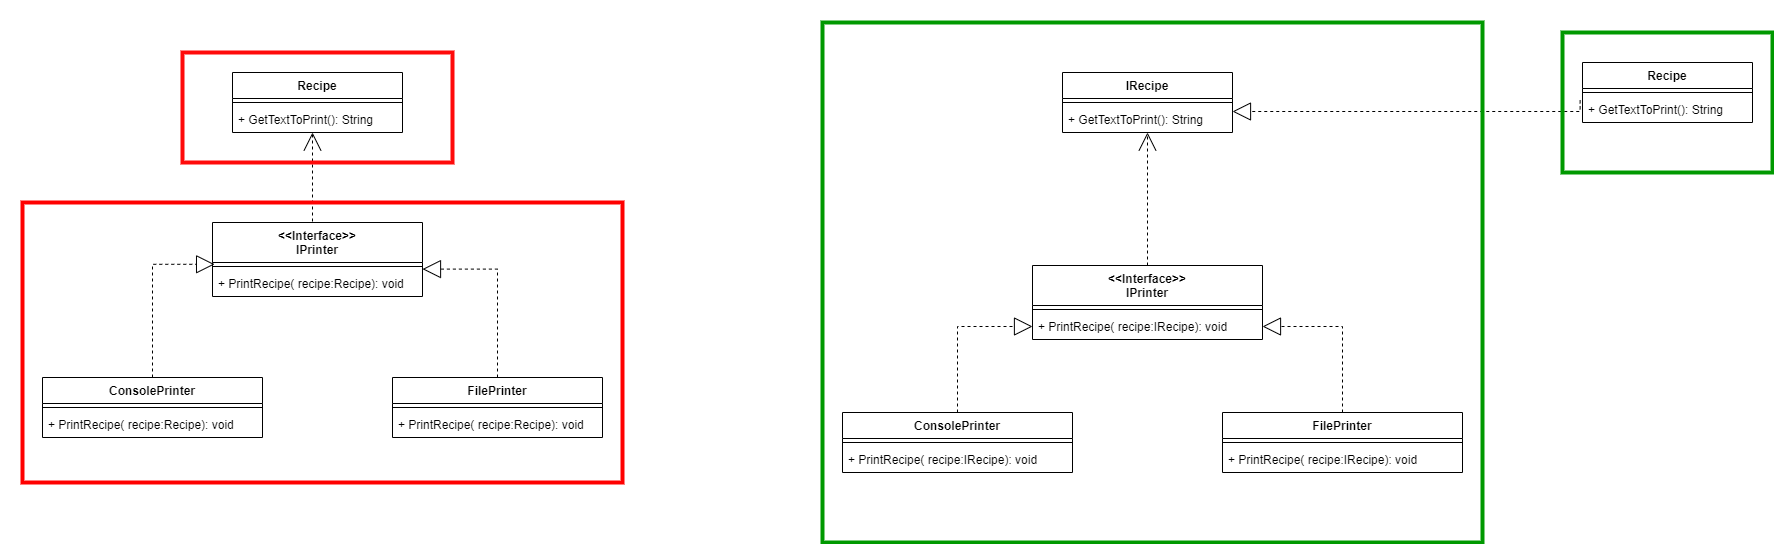

The diagram above was exported from draw.io. Its source (the exported page's mxGraphModel, read from the mxfile embedded in the PNG):
<mxGraphModel dx="2076" dy="1158" grid="1" gridSize="10" guides="1" tooltips="1" connect="1" arrows="1" fold="1" page="1" pageScale="1" pageWidth="827" pageHeight="1169" math="0" shadow="0">
  <root>
    <mxCell id="0" />
    <mxCell id="1" parent="0" />
    <mxCell id="EboHOWVeE-rfPmBiWkqH-9" style="edgeStyle=orthogonalEdgeStyle;rounded=0;orthogonalLoop=1;jettySize=auto;html=1;exitX=0.5;exitY=0;exitDx=0;exitDy=0;dashed=1;endArrow=open;endFill=0;endSize=16;" edge="1" parent="1" source="EboHOWVeE-rfPmBiWkqH-1">
      <mxGeometry relative="1" as="geometry">
        <mxPoint x="310" y="280" as="targetPoint" />
        <Array as="points">
          <mxPoint x="310" y="370" />
        </Array>
      </mxGeometry>
    </mxCell>
    <mxCell id="EboHOWVeE-rfPmBiWkqH-1" value="&lt;&lt;Interface&gt;&gt;&#10;IPrinter" style="swimlane;fontStyle=1;align=center;verticalAlign=top;childLayout=stackLayout;horizontal=1;startSize=40;horizontalStack=0;resizeParent=1;resizeParentMax=0;resizeLast=0;collapsible=1;marginBottom=0;" vertex="1" parent="1">
      <mxGeometry x="210" y="370" width="210" height="74" as="geometry" />
    </mxCell>
    <mxCell id="EboHOWVeE-rfPmBiWkqH-3" value="" style="line;strokeWidth=1;fillColor=none;align=left;verticalAlign=middle;spacingTop=-1;spacingLeft=3;spacingRight=3;rotatable=0;labelPosition=right;points=[];portConstraint=eastwest;" vertex="1" parent="EboHOWVeE-rfPmBiWkqH-1">
      <mxGeometry y="40" width="210" height="8" as="geometry" />
    </mxCell>
    <mxCell id="EboHOWVeE-rfPmBiWkqH-55" value="+ PrintRecipe( recipe:Recipe): void" style="text;strokeColor=none;fillColor=none;align=left;verticalAlign=top;spacingLeft=4;spacingRight=4;overflow=hidden;rotatable=0;points=[[0,0.5],[1,0.5]];portConstraint=eastwest;" vertex="1" parent="EboHOWVeE-rfPmBiWkqH-1">
      <mxGeometry y="48" width="210" height="26" as="geometry" />
    </mxCell>
    <mxCell id="EboHOWVeE-rfPmBiWkqH-5" value="Recipe" style="swimlane;fontStyle=1;align=center;verticalAlign=top;childLayout=stackLayout;horizontal=1;startSize=26;horizontalStack=0;resizeParent=1;resizeParentMax=0;resizeLast=0;collapsible=1;marginBottom=0;" vertex="1" parent="1">
      <mxGeometry x="230" y="220" width="170" height="60" as="geometry" />
    </mxCell>
    <mxCell id="EboHOWVeE-rfPmBiWkqH-7" value="" style="line;strokeWidth=1;fillColor=none;align=left;verticalAlign=middle;spacingTop=-1;spacingLeft=3;spacingRight=3;rotatable=0;labelPosition=right;points=[];portConstraint=eastwest;" vertex="1" parent="EboHOWVeE-rfPmBiWkqH-5">
      <mxGeometry y="26" width="170" height="8" as="geometry" />
    </mxCell>
    <mxCell id="EboHOWVeE-rfPmBiWkqH-54" value="+ GetTextToPrint(): String" style="text;strokeColor=none;fillColor=none;align=left;verticalAlign=top;spacingLeft=4;spacingRight=4;overflow=hidden;rotatable=0;points=[[0,0.5],[1,0.5]];portConstraint=eastwest;" vertex="1" parent="EboHOWVeE-rfPmBiWkqH-5">
      <mxGeometry y="34" width="170" height="26" as="geometry" />
    </mxCell>
    <mxCell id="EboHOWVeE-rfPmBiWkqH-14" style="edgeStyle=orthogonalEdgeStyle;rounded=0;orthogonalLoop=1;jettySize=auto;html=1;dashed=1;endArrow=block;endFill=0;endSize=16;entryX=1;entryY=-0.054;entryDx=0;entryDy=0;entryPerimeter=0;" edge="1" parent="1" source="EboHOWVeE-rfPmBiWkqH-10" target="EboHOWVeE-rfPmBiWkqH-55">
      <mxGeometry relative="1" as="geometry">
        <mxPoint x="400" y="470" as="targetPoint" />
      </mxGeometry>
    </mxCell>
    <mxCell id="EboHOWVeE-rfPmBiWkqH-10" value="FilePrinter" style="swimlane;fontStyle=1;align=center;verticalAlign=top;childLayout=stackLayout;horizontal=1;startSize=26;horizontalStack=0;resizeParent=1;resizeParentMax=0;resizeLast=0;collapsible=1;marginBottom=0;" vertex="1" parent="1">
      <mxGeometry x="390" y="525" width="210" height="60" as="geometry" />
    </mxCell>
    <mxCell id="EboHOWVeE-rfPmBiWkqH-12" value="" style="line;strokeWidth=1;fillColor=none;align=left;verticalAlign=middle;spacingTop=-1;spacingLeft=3;spacingRight=3;rotatable=0;labelPosition=right;points=[];portConstraint=eastwest;" vertex="1" parent="EboHOWVeE-rfPmBiWkqH-10">
      <mxGeometry y="26" width="210" height="8" as="geometry" />
    </mxCell>
    <mxCell id="EboHOWVeE-rfPmBiWkqH-57" value="+ PrintRecipe( recipe:Recipe): void" style="text;strokeColor=none;fillColor=none;align=left;verticalAlign=top;spacingLeft=4;spacingRight=4;overflow=hidden;rotatable=0;points=[[0,0.5],[1,0.5]];portConstraint=eastwest;" vertex="1" parent="EboHOWVeE-rfPmBiWkqH-10">
      <mxGeometry y="34" width="210" height="26" as="geometry" />
    </mxCell>
    <mxCell id="EboHOWVeE-rfPmBiWkqH-19" style="edgeStyle=orthogonalEdgeStyle;rounded=0;orthogonalLoop=1;jettySize=auto;html=1;dashed=1;endArrow=block;endFill=0;endSize=16;entryX=0.01;entryY=0.225;entryDx=0;entryDy=0;entryPerimeter=0;" edge="1" parent="1" source="EboHOWVeE-rfPmBiWkqH-15" target="EboHOWVeE-rfPmBiWkqH-3">
      <mxGeometry relative="1" as="geometry">
        <mxPoint x="230" y="423" as="targetPoint" />
      </mxGeometry>
    </mxCell>
    <mxCell id="EboHOWVeE-rfPmBiWkqH-15" value="ConsolePrinter" style="swimlane;fontStyle=1;align=center;verticalAlign=top;childLayout=stackLayout;horizontal=1;startSize=26;horizontalStack=0;resizeParent=1;resizeParentMax=0;resizeLast=0;collapsible=1;marginBottom=0;" vertex="1" parent="1">
      <mxGeometry x="40" y="525" width="220" height="60" as="geometry" />
    </mxCell>
    <mxCell id="EboHOWVeE-rfPmBiWkqH-17" value="" style="line;strokeWidth=1;fillColor=none;align=left;verticalAlign=middle;spacingTop=-1;spacingLeft=3;spacingRight=3;rotatable=0;labelPosition=right;points=[];portConstraint=eastwest;" vertex="1" parent="EboHOWVeE-rfPmBiWkqH-15">
      <mxGeometry y="26" width="220" height="8" as="geometry" />
    </mxCell>
    <mxCell id="EboHOWVeE-rfPmBiWkqH-56" value="+ PrintRecipe( recipe:Recipe): void" style="text;strokeColor=none;fillColor=none;align=left;verticalAlign=top;spacingLeft=4;spacingRight=4;overflow=hidden;rotatable=0;points=[[0,0.5],[1,0.5]];portConstraint=eastwest;" vertex="1" parent="EboHOWVeE-rfPmBiWkqH-15">
      <mxGeometry y="34" width="220" height="26" as="geometry" />
    </mxCell>
    <mxCell id="EboHOWVeE-rfPmBiWkqH-24" style="edgeStyle=orthogonalEdgeStyle;rounded=0;orthogonalLoop=1;jettySize=auto;html=1;exitX=0.5;exitY=0;exitDx=0;exitDy=0;dashed=1;endArrow=open;endFill=0;endSize=16;entryX=0.5;entryY=1;entryDx=0;entryDy=0;entryPerimeter=0;" edge="1" parent="1" source="EboHOWVeE-rfPmBiWkqH-25" target="EboHOWVeE-rfPmBiWkqH-32">
      <mxGeometry relative="1" as="geometry">
        <mxPoint x="1145" y="290" as="targetPoint" />
      </mxGeometry>
    </mxCell>
    <mxCell id="EboHOWVeE-rfPmBiWkqH-25" value="&lt;&lt;Interface&gt;&gt;&#10;IPrinter" style="swimlane;fontStyle=1;align=center;verticalAlign=top;childLayout=stackLayout;horizontal=1;startSize=40;horizontalStack=0;resizeParent=1;resizeParentMax=0;resizeLast=0;collapsible=1;marginBottom=0;" vertex="1" parent="1">
      <mxGeometry x="1030" y="413" width="230" height="74" as="geometry" />
    </mxCell>
    <mxCell id="EboHOWVeE-rfPmBiWkqH-27" value="" style="line;strokeWidth=1;fillColor=none;align=left;verticalAlign=middle;spacingTop=-1;spacingLeft=3;spacingRight=3;rotatable=0;labelPosition=right;points=[];portConstraint=eastwest;" vertex="1" parent="EboHOWVeE-rfPmBiWkqH-25">
      <mxGeometry y="40" width="230" height="8" as="geometry" />
    </mxCell>
    <mxCell id="EboHOWVeE-rfPmBiWkqH-26" value="+ PrintRecipe( recipe:IRecipe): void" style="text;strokeColor=none;fillColor=none;align=left;verticalAlign=top;spacingLeft=4;spacingRight=4;overflow=hidden;rotatable=0;points=[[0,0.5],[1,0.5]];portConstraint=eastwest;" vertex="1" parent="EboHOWVeE-rfPmBiWkqH-25">
      <mxGeometry y="48" width="230" height="26" as="geometry" />
    </mxCell>
    <mxCell id="EboHOWVeE-rfPmBiWkqH-29" value="IRecipe" style="swimlane;fontStyle=1;align=center;verticalAlign=top;childLayout=stackLayout;horizontal=1;startSize=26;horizontalStack=0;resizeParent=1;resizeParentMax=0;resizeLast=0;collapsible=1;marginBottom=0;" vertex="1" parent="1">
      <mxGeometry x="1060" y="220" width="170" height="60" as="geometry" />
    </mxCell>
    <mxCell id="EboHOWVeE-rfPmBiWkqH-31" value="" style="line;strokeWidth=1;fillColor=none;align=left;verticalAlign=middle;spacingTop=-1;spacingLeft=3;spacingRight=3;rotatable=0;labelPosition=right;points=[];portConstraint=eastwest;" vertex="1" parent="EboHOWVeE-rfPmBiWkqH-29">
      <mxGeometry y="26" width="170" height="8" as="geometry" />
    </mxCell>
    <mxCell id="EboHOWVeE-rfPmBiWkqH-32" value="+ GetTextToPrint(): String" style="text;strokeColor=none;fillColor=none;align=left;verticalAlign=top;spacingLeft=4;spacingRight=4;overflow=hidden;rotatable=0;points=[[0,0.5],[1,0.5]];portConstraint=eastwest;" vertex="1" parent="EboHOWVeE-rfPmBiWkqH-29">
      <mxGeometry y="34" width="170" height="26" as="geometry" />
    </mxCell>
    <mxCell id="EboHOWVeE-rfPmBiWkqH-33" style="edgeStyle=orthogonalEdgeStyle;rounded=0;orthogonalLoop=1;jettySize=auto;html=1;entryX=1;entryY=0.5;entryDx=0;entryDy=0;dashed=1;endArrow=block;endFill=0;endSize=16;" edge="1" parent="1" source="EboHOWVeE-rfPmBiWkqH-34" target="EboHOWVeE-rfPmBiWkqH-26">
      <mxGeometry relative="1" as="geometry" />
    </mxCell>
    <mxCell id="EboHOWVeE-rfPmBiWkqH-34" value="FilePrinter" style="swimlane;fontStyle=1;align=center;verticalAlign=top;childLayout=stackLayout;horizontal=1;startSize=26;horizontalStack=0;resizeParent=1;resizeParentMax=0;resizeLast=0;collapsible=1;marginBottom=0;" vertex="1" parent="1">
      <mxGeometry x="1220" y="560" width="240" height="60" as="geometry" />
    </mxCell>
    <mxCell id="EboHOWVeE-rfPmBiWkqH-36" value="" style="line;strokeWidth=1;fillColor=none;align=left;verticalAlign=middle;spacingTop=-1;spacingLeft=3;spacingRight=3;rotatable=0;labelPosition=right;points=[];portConstraint=eastwest;" vertex="1" parent="EboHOWVeE-rfPmBiWkqH-34">
      <mxGeometry y="26" width="240" height="8" as="geometry" />
    </mxCell>
    <mxCell id="EboHOWVeE-rfPmBiWkqH-52" value="+ PrintRecipe( recipe:IRecipe): void" style="text;strokeColor=none;fillColor=none;align=left;verticalAlign=top;spacingLeft=4;spacingRight=4;overflow=hidden;rotatable=0;points=[[0,0.5],[1,0.5]];portConstraint=eastwest;" vertex="1" parent="EboHOWVeE-rfPmBiWkqH-34">
      <mxGeometry y="34" width="240" height="26" as="geometry" />
    </mxCell>
    <mxCell id="EboHOWVeE-rfPmBiWkqH-38" style="edgeStyle=orthogonalEdgeStyle;rounded=0;orthogonalLoop=1;jettySize=auto;html=1;dashed=1;endArrow=block;endFill=0;endSize=16;" edge="1" parent="1" source="EboHOWVeE-rfPmBiWkqH-39" target="EboHOWVeE-rfPmBiWkqH-26">
      <mxGeometry relative="1" as="geometry" />
    </mxCell>
    <mxCell id="EboHOWVeE-rfPmBiWkqH-39" value="ConsolePrinter" style="swimlane;fontStyle=1;align=center;verticalAlign=top;childLayout=stackLayout;horizontal=1;startSize=26;horizontalStack=0;resizeParent=1;resizeParentMax=0;resizeLast=0;collapsible=1;marginBottom=0;" vertex="1" parent="1">
      <mxGeometry x="840" y="560" width="230" height="60" as="geometry" />
    </mxCell>
    <mxCell id="EboHOWVeE-rfPmBiWkqH-41" value="" style="line;strokeWidth=1;fillColor=none;align=left;verticalAlign=middle;spacingTop=-1;spacingLeft=3;spacingRight=3;rotatable=0;labelPosition=right;points=[];portConstraint=eastwest;" vertex="1" parent="EboHOWVeE-rfPmBiWkqH-39">
      <mxGeometry y="26" width="230" height="8" as="geometry" />
    </mxCell>
    <mxCell id="EboHOWVeE-rfPmBiWkqH-51" value="+ PrintRecipe( recipe:IRecipe): void" style="text;strokeColor=none;fillColor=none;align=left;verticalAlign=top;spacingLeft=4;spacingRight=4;overflow=hidden;rotatable=0;points=[[0,0.5],[1,0.5]];portConstraint=eastwest;" vertex="1" parent="EboHOWVeE-rfPmBiWkqH-39">
      <mxGeometry y="34" width="230" height="26" as="geometry" />
    </mxCell>
    <mxCell id="EboHOWVeE-rfPmBiWkqH-43" value="Recipe" style="swimlane;fontStyle=1;align=center;verticalAlign=top;childLayout=stackLayout;horizontal=1;startSize=26;horizontalStack=0;resizeParent=1;resizeParentMax=0;resizeLast=0;collapsible=1;marginBottom=0;" vertex="1" parent="1">
      <mxGeometry x="1580" y="210" width="170" height="60" as="geometry" />
    </mxCell>
    <mxCell id="EboHOWVeE-rfPmBiWkqH-45" value="" style="line;strokeWidth=1;fillColor=none;align=left;verticalAlign=middle;spacingTop=-1;spacingLeft=3;spacingRight=3;rotatable=0;labelPosition=right;points=[];portConstraint=eastwest;" vertex="1" parent="EboHOWVeE-rfPmBiWkqH-43">
      <mxGeometry y="26" width="170" height="8" as="geometry" />
    </mxCell>
    <mxCell id="EboHOWVeE-rfPmBiWkqH-53" value="+ GetTextToPrint(): String" style="text;strokeColor=none;fillColor=none;align=left;verticalAlign=top;spacingLeft=4;spacingRight=4;overflow=hidden;rotatable=0;points=[[0,0.5],[1,0.5]];portConstraint=eastwest;" vertex="1" parent="EboHOWVeE-rfPmBiWkqH-43">
      <mxGeometry y="34" width="170" height="26" as="geometry" />
    </mxCell>
    <mxCell id="EboHOWVeE-rfPmBiWkqH-48" style="edgeStyle=orthogonalEdgeStyle;rounded=0;orthogonalLoop=1;jettySize=auto;html=1;dashed=1;endArrow=block;endFill=0;endSize=16;entryX=1;entryY=0.5;entryDx=0;entryDy=0;exitX=-0.014;exitY=0.148;exitDx=0;exitDy=0;exitPerimeter=0;" edge="1" parent="1" source="EboHOWVeE-rfPmBiWkqH-53">
      <mxGeometry relative="1" as="geometry">
        <mxPoint x="1230" y="259" as="targetPoint" />
        <mxPoint x="1330" y="259" as="sourcePoint" />
        <Array as="points">
          <mxPoint x="1578" y="259" />
        </Array>
      </mxGeometry>
    </mxCell>
    <mxCell id="EboHOWVeE-rfPmBiWkqH-58" value="" style="rounded=0;whiteSpace=wrap;html=1;fillColor=none;strokeWidth=4;strokeColor=#FF0A0A;" vertex="1" parent="1">
      <mxGeometry x="180" y="200" width="270" height="110" as="geometry" />
    </mxCell>
    <mxCell id="EboHOWVeE-rfPmBiWkqH-59" value="" style="rounded=0;whiteSpace=wrap;html=1;fillColor=none;strokeWidth=4;strokeColor=#FF0000;" vertex="1" parent="1">
      <mxGeometry x="20" y="350" width="600" height="280" as="geometry" />
    </mxCell>
    <mxCell id="EboHOWVeE-rfPmBiWkqH-60" value="" style="rounded=0;whiteSpace=wrap;html=1;fillColor=none;strokeWidth=4;strokeColor=#009900;" vertex="1" parent="1">
      <mxGeometry x="1560" y="180" width="210" height="140" as="geometry" />
    </mxCell>
    <mxCell id="EboHOWVeE-rfPmBiWkqH-61" value="" style="rounded=0;whiteSpace=wrap;html=1;fillColor=none;strokeWidth=4;strokeColor=#009900;" vertex="1" parent="1">
      <mxGeometry x="820" y="170" width="660" height="520" as="geometry" />
    </mxCell>
  </root>
</mxGraphModel>